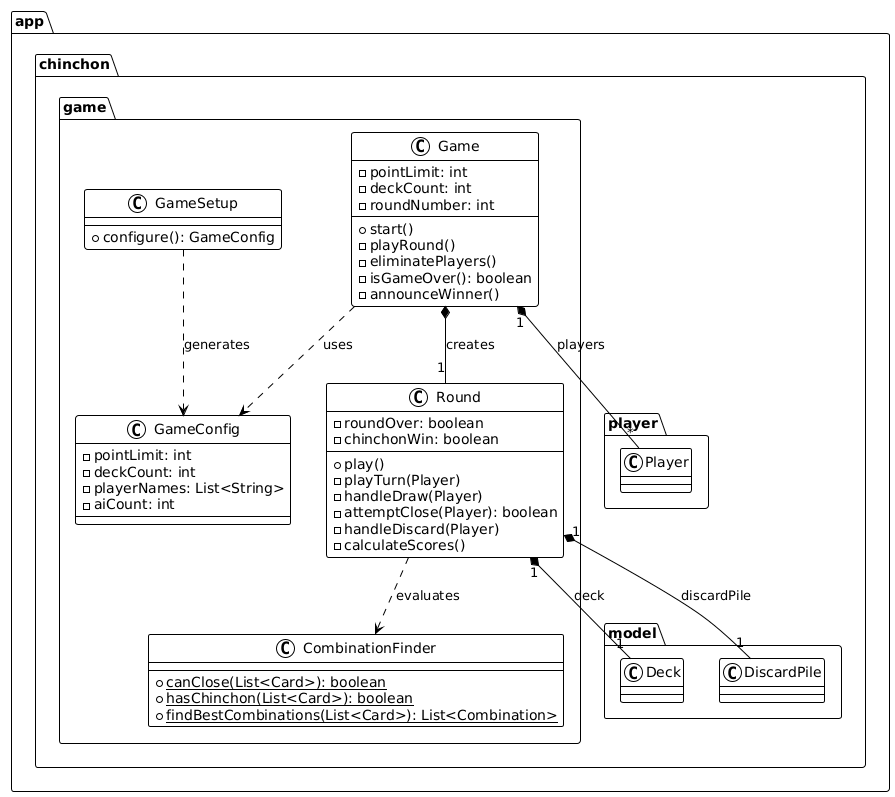

The diagram above was rendered by PlantUML. Its source (embedded in the PNG):
@startuml
!theme plain
package "app.chinchon.game" {
    class Game {
        - pointLimit: int
        - deckCount: int
        - roundNumber: int
        + start()
        - playRound()
        - eliminatePlayers()
        - isGameOver(): boolean
        - announceWinner()
    }

    class Round {
        - roundOver: boolean
        - chinchonWin: boolean
        + play()
        - playTurn(Player)
        - handleDraw(Player)
        - attemptClose(Player): boolean
        - handleDiscard(Player)
        - calculateScores()
    }
    
    class GameSetup {
        + configure(): GameConfig
    }
    
    class GameConfig {
        - pointLimit: int
        - deckCount: int
        - playerNames: List<String>
        - aiCount: int
    }
    
    class CombinationFinder {
        + {static} canClose(List<Card>): boolean
        + {static} hasChinchon(List<Card>): boolean
        + {static} findBestCombinations(List<Card>): List<Combination>
    }
}

Game "1" *-- "*" "app.chinchon.player.Player" : players
Game *-- "1" Round : creates
Game ..> GameConfig : uses
Round "1" *-- "1" "app.chinchon.model.Deck" : deck
Round "1" *-- "1" "app.chinchon.model.DiscardPile" : discardPile
Round ..> CombinationFinder : evaluates
GameSetup ..> GameConfig : generates
@enduml